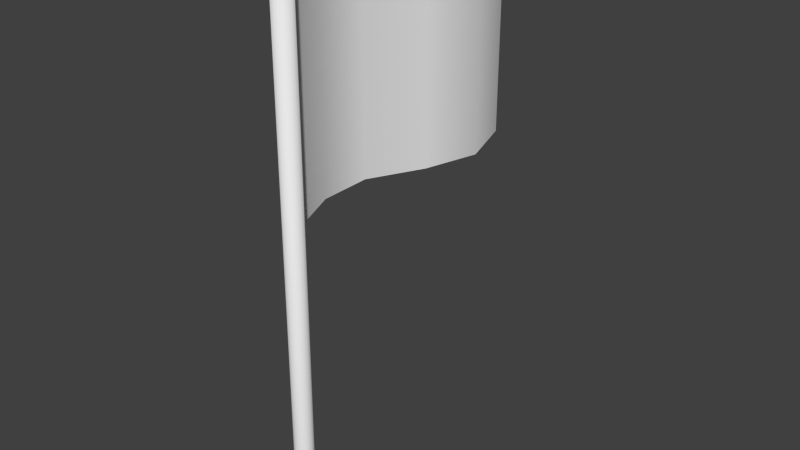 # Source: flag.blend  (saved by Blender 2.75.0; exported with 4.5.12 LTS)
import bpy
from mathutils import Matrix  # noqa: F401  (used for matrix-valued properties, if any)

bpy.ops.wm.read_factory_settings(use_empty=True)
scene = bpy.context.scene
scene.name = 'Scene'

# ---- collections
col_collection_1 = bpy.data.collections.new('Collection 1'); scene.collection.children.link(col_collection_1)

# ---- materials (node trees are filled in below, after node groups)
mat_material_001 = bpy.data.materials.new('Material.001')
mat_material_001.alpha_threshold = 0.0
mat_material_001.use_transparent_shadow = False
mat_material_001.roughness = 0.5

# ---- material node trees

# ---- world
world_world = bpy.data.worlds.new('World'); scene.world = world_world
world_world.color = (0.05088, 0.05088, 0.05088)
world_world.use_sun_shadow = False
world_world.sun_shadow_jitter_overblur = 0.0
world_world.cycles.sampling_method = 'MANUAL'
world_world.cycles.sample_map_resolution = 256

# ---- meshes
me_circle_002 = bpy.data.meshes.new('Circle.002')
me_circle_002.from_pydata([(-3.204e-08, 0.1056, 0.0), (-0.04041, 0.09756, 0.0), (-0.07467, 0.07467, 0.0), (-0.09756, 0.04041, 0.0), (-0.1056, 3.884e-09, 0.0), (-0.09756, -0.04041, 0.0), (-0.07467, -0.07467, 0.0), (-0.04041, -0.09756, 0.0), (-4.798e-08, -0.1056, 0.0), (0.04041, -0.09756, 0.0), (0.07467, -0.07467, 0.0), (0.09756, -0.04041, 0.0), (0.1056, 9.759e-09, 0.0), (0.09756, 0.04041, 0.0), (0.07467, 0.07467, 0.0), (0.04041, 0.09756, 0.0), (-3.204e-08, 0.1056, 6.25), (-0.04041, 0.09756, 6.25), (-0.07467, 0.07467, 6.25), (-0.09756, 0.04041, 6.25), (-0.1056, 3.884e-09, 6.25), (-0.09756, -0.04041, 6.25), (-0.07467, -0.07467, 6.25), (-0.04041, -0.09756, 6.25), (-4.798e-08, -0.1056, 6.25), (0.04041, -0.09756, 6.25), (0.07467, -0.07467, 6.25), (0.09756, -0.04041, 6.25), (0.1056, 9.759e-09, 6.25), (0.09756, 0.04041, 6.25), (0.07467, 0.07467, 6.25), (0.04041, 0.09756, 6.25), (5.89e-16, 0.08152, 6.248), (5.89e-16, 0.08152, 3.666), (-0.2374, 0.6802, 6.248), (-0.2374, 0.6802, 3.666), (-0.2442, 1.267, 6.248), (-0.2442, 1.267, 3.666), (0.05985, 1.868, 6.248), (0.05985, 1.868, 3.666), (0.2355, 2.488, 6.248), (0.2355, 2.488, 3.666), (0.01931, 3.162, 6.248), (0.01931, 3.162, 3.666)], [], [(8, 7, 23, 24), (1, 0, 16, 17), (0, 15, 31, 16), (9, 8, 24, 25), (2, 1, 17, 18), (10, 9, 25, 26), (3, 2, 18, 19), (11, 10, 26, 27), (4, 3, 19, 20), (12, 11, 27, 28), (5, 4, 20, 21), (13, 12, 28, 29), (6, 5, 21, 22), (14, 13, 29, 30), (7, 6, 22, 23), (15, 14, 30, 31), (17, 16, 31, 30, 29, 28, 27, 26, 25, 24, 23, 22, 21, 20, 19, 18), (32, 33, 35, 34), (34, 35, 37, 36), (36, 37, 39, 38), (38, 39, 41, 40), (40, 41, 43, 42)])
me_circle_002.polygons.foreach_set('use_smooth', [True] * 22)
_uv = me_circle_002.uv_layers.new(name='UVMap')
_uv.uv.foreach_set('vector', [0.9842, 0.02352, 0.9846, 0.02368, 0.9846, 0.986, 0.9842, 0.9859, 0.9875, 0.02459, 0.988, 0.02475, 0.988, 0.9871, 0.9875, 0.9869, 0.988, 0.02475, 0.9885, 0.0249, 0.9885, 0.9872, 0.988, 0.9871, 0.9837, 0.02337, 0.9842, 0.02352, 0.9842, 0.9859, 0.9837, 0.9857, 0.9871, 0.02444, 0.9875, 0.02459, 0.9875, 0.9869, 0.9871, 0.9868, 0.9832, 0.02322, 0.9837, 0.02337, 0.9837, 0.9857, 0.9832, 0.9856, 0.9866, 0.02429, 0.9871, 0.02444, 0.9871, 0.9868, 0.9866, 0.9866, 0.9827, 0.02307, 0.9832, 0.02322, 0.9832, 0.9856, 0.9827, 0.9854, 0.9861, 0.02413, 0.9866, 0.02429, 0.9866, 0.9866, 0.9861, 0.9865, 0.9822, 0.02291, 0.9827, 0.02307, 0.9827, 0.9854, 0.9822, 0.9852, 0.9856, 0.02398, 0.9861, 0.02413, 0.9861, 0.9865, 0.9856, 0.9863, 0.9818, 0.02276, 0.9822, 0.02291, 0.9822, 0.9852, 0.9818, 0.9851, 0.9851, 0.02383, 0.9856, 0.02398, 0.9856, 0.9863, 0.9851, 0.9862, 0.989, 0.02505, 0.9895, 0.0252, 0.9895, 0.9875, 0.989, 0.9874, 0.9846, 0.02368, 0.9851, 0.02383, 0.9851, 0.9862, 0.9846, 0.986, 0.9885, 0.0249, 0.989, 0.02505, 0.989, 0.9874, 0.9885, 0.9872, 0.9775, 0.09398, 0.9818, 0.09219, 0.9865, 0.09219, 0.9908, 0.09398, 0.9941, 0.09728, 0.9959, 0.1016, 0.9959, 0.1063, 0.9941, 0.1106, 0.9908, 0.1139, 0.9865, 0.1157, 0.9818, 0.1157, 0.9775, 0.1139, 0.9742, 0.1106, 0.9724, 0.1063, 0.9724, 0.1016, 0.9742, 0.09728, 0.05841, 0.8421, 0.05841, 0.143, 0.2328, 0.143, 0.2328, 0.8421, 0.2328, 0.8421, 0.2328, 0.143, 0.3918, 0.143, 0.3918, 0.8421, 0.3918, 0.8421, 0.3918, 0.143, 0.5741, 0.143, 0.5741, 0.8421, 0.5741, 0.8421, 0.5741, 0.143, 0.7487, 0.143, 0.7487, 0.8421, 0.7487, 0.8421, 0.7487, 0.143, 0.9404, 0.143, 0.9404, 0.8421])
me_circle_002.materials.append(mat_material_001)
me_circle_002.use_remesh_preserve_volume = False
me_circle_002.use_remesh_preserve_attributes = False
me_circle_002.use_mirror_vertex_groups = False
me_circle_002.update()

# ---- objects
ob_circle = bpy.data.objects.new('Circle', me_circle_002)

# ---- transforms, parenting, visibility, modifiers, constraints
ob_circle.location = (0.0, 0.0, 0.0)
ob_circle.lineart.crease_threshold = 0.0

# ---- collection membership
col_collection_1.objects.link(ob_circle)

# ---- scene / render settings (as saved in the file)
scene.frame_start = 1; scene.frame_end = 250; scene.frame_set(1)
scene.render.engine = 'BLENDER_EEVEE_NEXT'
scene.render.resolution_percentage = 50
scene.render.dither_intensity = 0.0
scene.cycles.use_denoising = False
scene.cycles.samples = 10
scene.cycles.sampling_pattern = 'TABULATED_SOBOL'
scene.cycles.light_sampling_threshold = 0.0
scene.cycles.use_adaptive_sampling = False
scene.cycles.use_light_tree = False
scene.cycles.blur_glossy = 0.0
scene.cycles.pixel_filter_type = 'GAUSSIAN'
scene.cycles.sample_clamp_indirect = 0.0
scene.view_settings.view_transform = 'Standard'
bpy.context.view_layer.update()

# ---- added for rendering (the .blend has no active camera and no usable light): camera, sun
cam_auto = bpy.data.cameras.new('AutoCamera')
cam_auto.lens = 50.0
cam_auto.sensor_width = 36.0
cam_auto.clip_end = 1000.0
ob_auto_camera = bpy.data.objects.new('AutoCamera', cam_auto)
scene.collection.objects.link(ob_auto_camera)
ob_auto_camera.location = (6.53634, -6.3204, 8.35763)
ob_auto_camera.rotation_euler = (1.09748, -7.21219e-08, 0.694738)
scene.camera = ob_auto_camera
light_auto_sun = bpy.data.lights.new('AutoSun', 'SUN')
light_auto_sun.energy = 3.0
light_auto_sun.angle = 0.0523599
ob_auto_sun = bpy.data.objects.new('AutoSun', light_auto_sun)
scene.collection.objects.link(ob_auto_sun)
ob_auto_sun.rotation_euler = (0.872665, 0.174533, 0.523599)
bpy.context.view_layer.update()
